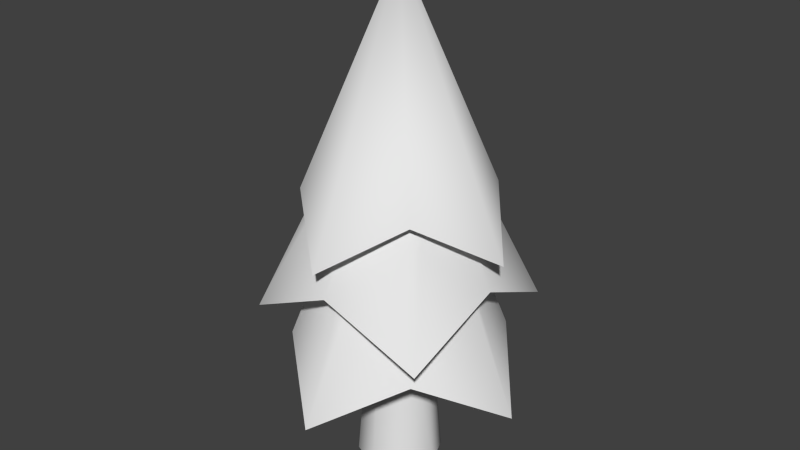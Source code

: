 # Source: Tree.blend  (saved by Blender 2.77.0; exported with 4.5.12 LTS)
import bpy
from mathutils import Matrix  # noqa: F401  (used for matrix-valued properties, if any)

bpy.ops.wm.read_factory_settings(use_empty=True)
scene = bpy.context.scene
scene.name = 'Scene'

# ---- collections
col_collection_1 = bpy.data.collections.new('Collection 1'); scene.collection.children.link(col_collection_1)

# ---- materials (node trees are filled in below, after node groups)
mat_tree_diffuse_color = bpy.data.materials.new('Tree Diffuse Color')
mat_tree_diffuse_color.alpha_threshold = 0.0
mat_tree_diffuse_color.use_transparent_shadow = False
mat_tree_diffuse_color.roughness = 0.5

# ---- material node trees

# ---- world
world_world = bpy.data.worlds.new('World'); scene.world = world_world
world_world.color = (0.05088, 0.05088, 0.05088)
world_world.use_sun_shadow = False
world_world.sun_shadow_jitter_overblur = 0.0
world_world.cycles.sampling_method = 'NONE'
world_world.cycles.sample_map_resolution = 256

# ---- meshes
me_cylinder = bpy.data.meshes.new('Cylinder')
me_cylinder.from_pydata([(-2.059e-08, 0.6051, 0.04431), (-3.757e-08, 0.3647, 3.057), (0.4279, 0.4279, 0.04431), (0.2579, 0.2579, 3.057), (0.6051, -2.351e-08, 0.04431), (0.3647, -1.565e-08, 3.057), (0.4279, -0.4279, 0.04431), (0.2579, -0.2579, 3.057), (-7.35e-08, -0.6051, 0.04431), (-6.946e-08, -0.3647, 3.057), (-0.4279, -0.4279, 0.04431), (-0.2579, -0.2579, 3.057), (-0.6051, 1.016e-08, 0.04431), (-0.3647, 4.643e-09, 3.057), (-0.4279, 0.4279, 0.04431), (-0.2579, 0.2579, 3.057), (1.052, 1.052, 2.093), (7.318e-08, 1.915, 1.436), (1.915, -6.948e-08, 1.436), (1.052, -1.052, 2.093), (-9.423e-08, -1.915, 1.436), (-1.052, -1.052, 2.093), (-1.915, 3.706e-08, 1.436), (-1.052, 1.052, 2.093), (0.271, 0.271, 4.964), (-5.175e-08, 0.3833, 4.964), (0.3833, -1.509e-08, 4.964), (0.271, -0.271, 4.964), (-8.526e-08, -0.3833, 4.964), (-0.271, -0.271, 4.964), (-0.3833, 6.239e-09, 4.964), (-0.271, 0.271, 4.964), (-1.295e-07, 1.673, 3.637), (-0.9144, 0.9144, 4.273), (0.9144, 0.9144, 4.273), (1.673, 2.213e-07, 3.637), (0.9144, -0.9144, 4.273), (-1.295e-07, -1.673, 3.637), (-0.9144, -0.9144, 4.273), (-1.673, -3.658e-07, 3.637), (-1.401e-07, -9.144e-08, 7.301), (-5.616e-08, 1.488, 3.203), (-1.354, 1.354, 2.546), (1.354, 1.354, 2.546), (1.488, 2.947e-07, 3.203), (1.354, -1.354, 2.546), (-1.295e-07, -1.488, 3.203), (-1.354, -1.354, 2.546), (-1.488, -2.924e-07, 3.203), (-8.941e-08, 0.4404, 5.539), (-0.3114, 0.3114, 5.539), (0.3114, 0.3114, 5.539), (0.4404, 5.96e-08, 5.539), (0.3114, -0.3114, 5.539), (-8.941e-08, -0.4404, 5.539), (-0.3114, -0.3114, 5.539), (-0.4404, -8.941e-08, 5.539)], [], [(0, 1, 3, 2), (2, 3, 5, 4), (4, 5, 7, 6), (6, 7, 9, 8), (8, 9, 11, 10), (10, 11, 13, 12), (12, 13, 15, 14), (14, 15, 1, 0), (17, 23, 31, 25), (22, 21, 29, 30), (20, 19, 27, 28), (18, 16, 24, 26), (23, 22, 30, 31), (21, 20, 28, 29), (19, 18, 26, 27), (16, 17, 25, 24), (39, 38, 40), (37, 36, 40), (35, 34, 40), (32, 33, 40), (33, 39, 40), (38, 37, 40), (36, 35, 40), (34, 32, 40), (42, 48, 56, 50), (47, 46, 54, 55), (45, 44, 52, 53), (43, 41, 49, 51), (48, 47, 55, 56), (46, 45, 53, 54), (44, 43, 51, 52), (41, 42, 50, 49)])
me_cylinder.polygons.foreach_set('use_smooth', [True] * 32)
_uv = me_cylinder.uv_layers.new(name='UVMap')
_uv.uv.foreach_set('vector', [0.8985, 0.5512, 0.8306, 0.9187, 0.7965, 0.9135, 0.8419, 0.5425, 0.8419, 0.5425, 0.7965, 0.9135, 0.7621, 0.9103, 0.7848, 0.5373, 0.7848, 0.5373, 0.7621, 0.9103, 0.7276, 0.9093, 0.7276, 0.5355, 0.7276, 0.5355, 0.7276, 0.9093, 0.6931, 0.9103, 0.6703, 0.5373, 0.6703, 0.5373, 0.6931, 0.9103, 0.6587, 0.9135, 0.6133, 0.5425, 0.6133, 0.5425, 0.6587, 0.9135, 0.6246, 0.9187, 0.5567, 0.5512, 0.5567, 0.5512, 0.6246, 0.9187, 0.5908, 0.926, 0.5007, 0.5633, 0.9545, 0.5633, 0.8643, 0.926, 0.8306, 0.9187, 0.8985, 0.5512, 0.01826, 0.5002, 0.02647, 0.2596, 0.2357, 0.2593, 0.242, 0.2758, 0.01768, 0.01768, 0.2596, 0.02595, 0.2595, 0.2367, 0.2418, 0.2416, 0.5002, 0.01768, 0.492, 0.2583, 0.2828, 0.2585, 0.2765, 0.2421, 0.5008, 0.5002, 0.2589, 0.4919, 0.2589, 0.2812, 0.2767, 0.2762, 0.02647, 0.2596, 0.01768, 0.01768, 0.2418, 0.2416, 0.2357, 0.2593, 0.2596, 0.02595, 0.5002, 0.01768, 0.2765, 0.2421, 0.2595, 0.2367, 0.492, 0.2583, 0.5008, 0.5002, 0.2767, 0.2762, 0.2828, 0.2585, 0.2589, 0.4919, 0.01826, 0.5002, 0.242, 0.2758, 0.2589, 0.2812, 0.5361, 0.01768, 0.7444, 0.03396, 0.7444, 0.2259, 0.9527, 0.01768, 0.9364, 0.2259, 0.7444, 0.2259, 0.9527, 0.4342, 0.7444, 0.4179, 0.7444, 0.2259, 0.5361, 0.4342, 0.5524, 0.2259, 0.7444, 0.2259, 0.5524, 0.2259, 0.5361, 0.01768, 0.7444, 0.2259, 0.7444, 0.03396, 0.9527, 0.01768, 0.7444, 0.2259, 0.9364, 0.2259, 0.9527, 0.4342, 0.7444, 0.2259, 0.7444, 0.4179, 0.5361, 0.4342, 0.7444, 0.2259, 0.01852, 0.9823, 0.0295, 0.7598, 0.2091, 0.7594, 0.2178, 0.7821, 0.01768, 0.5355, 0.242, 0.5469, 0.2418, 0.7282, 0.2176, 0.7352, 0.4645, 0.5355, 0.4535, 0.7581, 0.2739, 0.7585, 0.2652, 0.7358, 0.4654, 0.9823, 0.2411, 0.971, 0.2412, 0.7897, 0.2655, 0.7826, 0.0295, 0.7598, 0.01768, 0.5355, 0.2176, 0.7352, 0.2091, 0.7594, 0.242, 0.5469, 0.4645, 0.5355, 0.2652, 0.7358, 0.2418, 0.7282, 0.4535, 0.7581, 0.4654, 0.9823, 0.2655, 0.7826, 0.2739, 0.7585, 0.2411, 0.971, 0.01852, 0.9823, 0.2178, 0.7821, 0.2412, 0.7897])
me_cylinder.materials.append(mat_tree_diffuse_color)
me_cylinder.use_remesh_preserve_volume = False
me_cylinder.use_remesh_preserve_attributes = False
me_cylinder.use_mirror_vertex_groups = False
me_cylinder.update()

# ---- objects
ob_cylinder = bpy.data.objects.new('Cylinder', me_cylinder)

# ---- transforms, parenting, visibility, modifiers, constraints
ob_cylinder.location = (0.0, 0.0, 0.0)
ob_cylinder.lineart.crease_threshold = 0.0

# ---- collection membership
col_collection_1.objects.link(ob_cylinder)

# ---- scene / render settings (as saved in the file)
scene.frame_start = 1; scene.frame_end = 250; scene.frame_set(1)
scene.render.engine = 'BLENDER_EEVEE_NEXT'
scene.render.resolution_percentage = 50
scene.render.dither_intensity = 0.0
scene.cycles.use_denoising = False
scene.cycles.samples = 10
scene.cycles.sampling_pattern = 'TABULATED_SOBOL'
scene.cycles.light_sampling_threshold = 0.0
scene.cycles.use_adaptive_sampling = False
scene.cycles.use_light_tree = False
scene.cycles.blur_glossy = 0.0
scene.cycles.pixel_filter_type = 'GAUSSIAN'
scene.cycles.sample_clamp_indirect = 0.0
scene.view_settings.view_transform = 'Standard'
bpy.context.view_layer.update()

# ---- added for rendering (the .blend has no active camera and no usable light): camera, sun
cam_auto = bpy.data.cameras.new('AutoCamera')
cam_auto.lens = 50.0
cam_auto.sensor_width = 36.0
cam_auto.clip_end = 1000.0
ob_auto_camera = bpy.data.objects.new('AutoCamera', cam_auto)
scene.collection.objects.link(ob_auto_camera)
ob_auto_camera.location = (8.37848, -10.0542, 10.3757)
ob_auto_camera.rotation_euler = (1.09748, -7.21219e-08, 0.694738)
scene.camera = ob_auto_camera
light_auto_sun = bpy.data.lights.new('AutoSun', 'SUN')
light_auto_sun.energy = 3.0
light_auto_sun.angle = 0.0523599
ob_auto_sun = bpy.data.objects.new('AutoSun', light_auto_sun)
scene.collection.objects.link(ob_auto_sun)
ob_auto_sun.rotation_euler = (0.872665, 0.174533, 0.523599)
bpy.context.view_layer.update()
